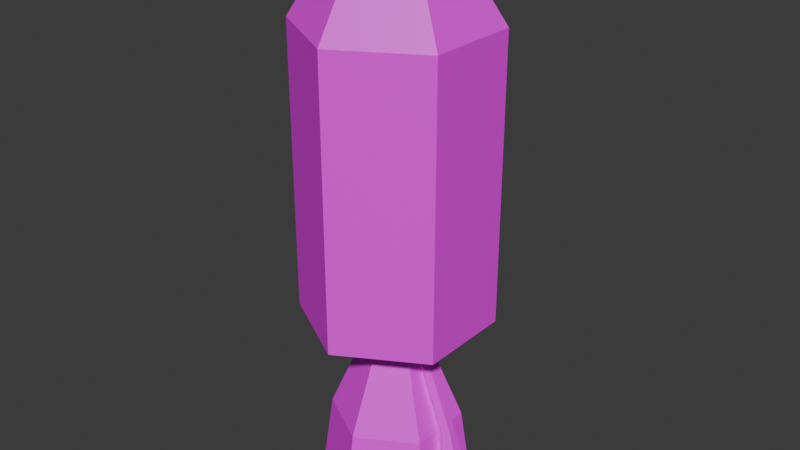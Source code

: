 # Source: medium_fuel_tank.blend  (saved by Blender 4.4.32; exported with 4.5.12 LTS)
import bpy
from mathutils import Matrix  # noqa: F401  (used for matrix-valued properties, if any)

bpy.ops.wm.read_factory_settings(use_empty=True)
scene = bpy.context.scene
scene.name = 'Scene'

# ---- collections
col_collection = bpy.data.collections.new('Collection'); scene.collection.children.link(col_collection)

# ---- images (referenced by path relative to the original .blend; pixels are not part of the script)
import os
ASSET_DIR = os.environ.get("B2B_ASSET_DIR", "")  # directory of the original .blend (textures are referenced by path, not embedded)
HERE = os.path.dirname(os.path.abspath(__file__))  # packed textures are extracted next to this script under _unpacked/

def load_image(name, relpath, width, height, colorspace="sRGB"):
    """Load a texture the original file referenced (path relative to the .blend, or extracted next to this script)."""
    p = next((c for c in (os.path.join(HERE, relpath), os.path.join(ASSET_DIR, relpath)) if relpath and os.path.exists(c)), "")
    if p:
        img = bpy.data.images.load(p, check_existing=True)
        img.name = name
    else:  # same state as the original file: an image datablock whose file is absent (Cycles renders it pink)
        img = bpy.data.images.new(name, width, height)
        img.source = "FILE"
        img.filepath = "//" + (relpath or name)
    img.colorspace_settings.name = colorspace
    return img
img_medium_engine_png_001 = load_image('medium_engine.png.001', 'medium_engine.png', 1024, 1024, 'sRGB')
img_medium_fuel_tank_png = load_image('medium_fuel_tank.png', 'medium_fuel_tank.png', 1024, 1024, 'sRGB')
img_command_module_png = load_image('command_module.png', 'command_module.png', 1024, 1024, 'sRGB')

# ---- materials (node trees are filled in below, after node groups)
mat_medium_engine = bpy.data.materials.new('medium_engine')
mat_medium_engine.roughness = 0.5
mat_tank = bpy.data.materials.new('tank')
mat_command_module = bpy.data.materials.new('command_module')

# ---- material node trees
mat_medium_engine.use_nodes = True; mat_medium_engine.node_tree.nodes.clear()
_N = mat_medium_engine.node_tree.nodes; _L = mat_medium_engine.node_tree.links
n0 = _N.new('ShaderNodeBsdfPrincipled'); n0.name = 'Principled BSDF'; n0.location = (0, 300)
n0.inputs[27].default_value = (0.0, 0.0, 0.0, 1.0)
n0.inputs[28].default_value = 1.0
n1 = _N.new('ShaderNodeOutputMaterial'); n1.name = 'Material Output'; n1.location = (280, 300)
n2 = _N.new('ShaderNodeTexImage'); n2.name = 'Image Texture'; n2.location = (-480, 300)
n2.image = img_medium_engine_png_001
n2.interpolation = 'Closest'
_L.new(n0.outputs[0], n1.inputs[0])
_L.new(n2.outputs[0], n0.inputs[0])
n1.is_active_output = True
mat_tank.use_nodes = True; mat_tank.node_tree.nodes.clear()
_N = mat_tank.node_tree.nodes; _L = mat_tank.node_tree.links
n0 = _N.new('ShaderNodeBsdfPrincipled'); n0.name = 'Principled BSDF'; n0.location = (10, 300)
n1 = _N.new('ShaderNodeOutputMaterial'); n1.name = 'Material Output'; n1.location = (300, 300)
n2 = _N.new('ShaderNodeTexImage'); n2.name = 'Image Texture'; n2.location = (-280, 280)
n2.image = img_medium_fuel_tank_png
n2.interpolation = 'Closest'
_L.new(n0.outputs[0], n1.inputs[0])
_L.new(n2.outputs[0], n0.inputs[0])
n1.is_active_output = True
mat_command_module.use_nodes = True; mat_command_module.node_tree.nodes.clear()
_N = mat_command_module.node_tree.nodes; _L = mat_command_module.node_tree.links
n0 = _N.new('ShaderNodeBsdfPrincipled'); n0.name = 'Principled BSDF'; n0.location = (10, 300)
n1 = _N.new('ShaderNodeOutputMaterial'); n1.name = 'Material Output'; n1.location = (300, 300)
n2 = _N.new('ShaderNodeTexImage'); n2.name = 'Image Texture'; n2.location = (-280, 280)
n2.image = img_command_module_png
n2.interpolation = 'Closest'
_L.new(n0.outputs[0], n1.inputs[0])
_L.new(n2.outputs[0], n0.inputs[0])
n1.is_active_output = True

# ---- world
world_world = bpy.data.worlds.new('World'); scene.world = world_world
world_world.use_nodes = True; world_world.node_tree.nodes.clear()
_N = world_world.node_tree.nodes; _L = world_world.node_tree.links
n0 = _N.new('ShaderNodeOutputWorld'); n0.name = 'World Output'; n0.location = (300, 300)
n1 = _N.new('ShaderNodeBackground'); n1.name = 'Background'; n1.location = (10, 300)
n1.inputs[0].default_value = (0.05088, 0.05088, 0.05088, 1.0)
_L.new(n1.outputs[0], n0.inputs[0])
n0.is_active_output = True
world_world.color = (0.05088, 0.05088, 0.05088)
world_world.sun_shadow_jitter_overblur = 0.0

# ---- meshes
me_cylinder = bpy.data.meshes.new('Cylinder')
me_cylinder.from_pydata([(0.0, 0.0, -0.8075), (0.0, 0.8449, -0.688), (0.6993, 0.0, -0.4037), (0.5958, 0.8449, -0.344), (0.6993, 0.0, 0.4037), (0.5958, 0.8449, 0.344), (0.0, 0.0, 0.8075), (0.0, 0.8449, 0.688), (-0.6993, 0.0, 0.4037), (-0.5958, 0.8449, 0.344), (-0.6993, 0.0, -0.4037), (-0.5958, 0.8449, -0.344), (0.0, 1.795, -0.2862), (0.2479, 1.795, -0.1431), (0.2479, 1.795, 0.1431), (0.0, 1.795, 0.2862), (-0.2479, 1.795, 0.1431), (-0.2479, 1.795, -0.1431), (0.0, 2.0, -0.2862), (0.2479, 2.0, -0.1431), (0.2479, 2.0, 0.1431), (0.0, 2.0, 0.2862), (-0.2479, 2.0, 0.1431), (-0.2479, 2.0, -0.1431), (0.3708, 2.0, -0.03349), (0.3128, 2.0, -0.06697), (0.3067, 1.805, -0.06748), (0.3024, 1.922, -0.06697), (0.3645, 1.807, -0.03374), (0.3604, 1.922, -0.03349), (0.3645, 1.807, 0.03374), (0.3604, 1.922, 0.03349), (0.3067, 1.805, 0.06748), (0.3024, 1.922, 0.06697), (0.2401, 1.791, 0.03374), (0.2444, 1.922, 0.03349), (0.2401, 1.791, -0.03374), (0.2444, 1.922, -0.03349), (0.3708, 2.0, 0.03349), (0.3128, 2.0, 0.06697), (0.2548, 2.0, 0.03349), (0.2548, 2.0, -0.03349), (0.6723, 0.8639, -0.08141), (0.7412, 0.8787, -0.0407), (0.7412, 0.8787, 0.0407), (0.6723, 0.8639, 0.08141), (0.6034, 0.849, 0.0407), (0.6034, 0.849, -0.0407), (0.7499, 0.4786, -0.1401), (0.8586, 0.4938, -0.07007), (0.8586, 0.4938, 0.07007), (0.7499, 0.4786, 0.1401), (0.6322, 0.4797, 0.07007), (0.6322, 0.4797, -0.07007), (0.8215, 0.0082, -0.1593), (0.9664, 0.009217, -0.07967), (0.9664, 0.009217, 0.07967), (0.8215, 0.0082, 0.1593), (0.6836, 0.002739, 0.07967), (0.6836, 0.002739, -0.07967)], [], [(0, 1, 3, 2), (2, 3, 5, 4), (4, 5, 7, 6), (6, 7, 9, 8), (9, 7, 15, 16), (8, 9, 11, 10), (10, 11, 1, 0), (0, 2, 4, 6, 8, 10), (17, 16, 22, 23), (5, 3, 13, 14), (11, 9, 16, 17), (3, 1, 12, 13), (7, 5, 14, 15), (1, 11, 17, 12), (19, 18, 23, 22, 21, 20), (15, 14, 20, 21), (13, 12, 18, 19), (12, 17, 23, 18), (16, 15, 21, 22), (14, 13, 19, 20), (30, 32, 45, 44), (35, 33, 39, 40), (26, 27, 29, 28), (32, 34, 46, 45), (33, 31, 38, 39), (28, 29, 31, 30), (26, 28, 43, 42), (29, 27, 25, 24), (30, 31, 33, 32), (44, 45, 51, 50), (27, 37, 41, 25), (32, 33, 35, 34), (31, 29, 24, 38), (24, 25, 41, 40, 39, 38), (34, 35, 37, 36), (28, 30, 44, 43), (37, 35, 40, 41), (36, 37, 27, 26), (34, 36, 47, 46), (36, 26, 42, 47), (49, 50, 56, 55), (42, 43, 49, 48), (47, 42, 48, 53), (45, 46, 52, 51), (43, 44, 50, 49), (46, 47, 53, 52), (54, 55, 56, 57, 58, 59), (52, 53, 59, 58), (50, 51, 57, 56), (48, 49, 55, 54), (53, 48, 54, 59), (51, 52, 58, 57)])
me_cylinder.polygons.foreach_set('use_smooth', [True] * 52)
_k = set([(0, 1), (0, 2), (0, 10), (1, 3), (1, 11), (1, 12), (2, 3), (2, 4), (3, 5), (3, 13), (4, 5), (4, 6), (5, 7), (5, 14), (6, 7), (6, 8), (7, 9), (7, 15), (8, 9), (8, 10), (9, 11), (9, 16), (10, 11), (11, 17), (12, 13), (12, 17), (12, 18), (13, 14), (13, 19), (14, 15), (14, 20), (15, 16), (15, 21), (16, 17), (16, 22), (17, 23), (18, 19), (18, 23), (19, 20), (20, 21), (21, 22), (22, 23), (24, 25), (24, 29), (24, 38), (25, 27), (25, 41), (26, 27), (26, 28), (26, 36), (26, 42), (27, 29), (27, 37), (28, 29), (28, 30), (28, 43), (29, 31), (30, 31), (30, 32), (30, 44), (31, 33), (31, 38), (32, 33), (32, 34), (32, 45), (33, 35), (33, 39), (34, 35), (34, 36), (34, 46), (35, 37), (35, 40), (36, 37), (36, 47), (37, 41), (38, 39), (39, 40), (40, 41), (42, 43), (42, 47), (42, 48), (43, 44), (43, 49), (44, 45), (44, 50), (45, 46), (45, 51), (46, 47), (46, 52), (47, 53), (48, 49), (48, 53), (48, 54), (49, 50), (49, 55), (50, 51), (50, 56), (51, 52), (51, 57), (52, 53), (52, 58), (53, 59), (54, 55), (54, 59), (55, 56), (56, 57), (57, 58), (58, 59)])
me_cylinder.attributes.new('sharp_edge', 'BOOLEAN', 'EDGE').data.foreach_set('value', [ (min(e.vertices), max(e.vertices)) in _k for e in me_cylinder.edges])
_uv = me_cylinder.uv_layers.new(name='UVMap')
_uv.uv.foreach_set('vector', [0.9709, 0.3098, 0.8607, 0.5911, 0.6804, 0.5911, 0.7354, 0.3098, 0.7354, 0.3098, 0.6804, 0.5911, 0.3196, 0.5911, 0.2646, 0.3098, 0.2646, 0.3098, 0.3196, 0.5911, 0.1393, 0.5911, 0.02912, 0.3098, 0.02912, 0.3098, 0.1393, 0.5911, 0.3196, 0.5911, 0.2646, 0.3098, 0.3196, 0.5911, 0.1393, 0.5911, 0.3631, 0.8917, 0.4316, 0.8917, 0.2646, 0.3098, 0.3196, 0.5911, 0.6804, 0.5911, 0.7354, 0.3098, 0.7354, 0.3098, 0.6804, 0.5911, 0.8607, 0.5911, 0.9709, 0.3098, 0.2334, 0.3009, 0.4111, 0.2221, 0.4111, 0.08363, 0.2334, 0.004837, 0.05567, 0.08363, 0.05567, 0.2221, 0.5684, 0.8917, 0.4316, 0.8917, 0.4316, 1.001, 0.5684, 1.001, 0.3196, 0.5911, 0.6804, 0.5911, 0.5684, 0.8917, 0.4316, 0.8917, 0.6804, 0.5911, 0.3196, 0.5911, 0.4316, 0.8917, 0.5684, 0.8917, 0.6804, 0.5911, 0.8607, 0.5911, 0.6369, 0.8917, 0.5684, 0.8917, 0.1393, 0.5911, 0.3196, 0.5911, 0.4316, 0.8917, 0.3631, 0.8917, 0.8607, 0.5911, 0.6804, 0.5911, 0.5684, 0.8917, 0.6369, 0.8917, 0.5221, 0.0201, 0.5519, 0.03207, 0.5519, 0.05602, 0.5221, 0.06799, 0.4923, 0.05602, 0.4923, 0.03207, 0.3631, 0.8917, 0.4316, 0.8917, 0.4316, 1.001, 0.3631, 1.001, 0.346, 0.8903, 0.4768, 0.8903, 0.4768, 0.9972, 0.346, 0.9972, 0.4768, 0.8903, 0.6076, 0.8903, 0.6076, 0.9972, 0.4768, 0.9972, 0.4316, 0.8917, 0.3631, 0.8917, 0.3631, 1.001, 0.4316, 1.001, 0.4316, 0.8917, 0.5684, 0.8917, 0.5684, 1.001, 0.4316, 1.001, 0.5993, 0.1654, 0.5976, 0.1512, 0.7367, 0.154, 0.7361, 0.1709, 0.5631, 0.1382, 0.5636, 0.1512, 0.518, 0.1518, 0.5181, 0.1395, 0.5935, 0.194, 0.5607, 0.1909, 0.5626, 0.178, 0.598, 0.1802, 0.5976, 0.1512, 0.5984, 0.1361, 0.736, 0.1368, 0.7367, 0.154, 0.5636, 0.1512, 0.5636, 0.1645, 0.5174, 0.164, 0.518, 0.1518, 0.598, 0.1802, 0.5626, 0.178, 0.5636, 0.1645, 0.5993, 0.1654, 0.5935, 0.194, 0.598, 0.1802, 0.734, 0.1876, 0.7304, 0.2043, 0.5626, 0.178, 0.5607, 0.1909, 0.5166, 0.188, 0.5169, 0.176, 0.5993, 0.1654, 0.5636, 0.1645, 0.5636, 0.1512, 0.5976, 0.1512, 0.7361, 0.1709, 0.7367, 0.154, 0.8379, 0.152, 0.8367, 0.1789, 0.5607, 0.1909, 0.5584, 0.2031, 0.5158, 0.1999, 0.5166, 0.188, 0.5976, 0.1512, 0.5636, 0.1512, 0.5631, 0.1382, 0.5984, 0.1361, 0.5636, 0.1645, 0.5626, 0.178, 0.5169, 0.176, 0.5174, 0.164, 0.7043, 0.02118, 0.7471, 0.05699, 0.7043, 0.09281, 0.6189, 0.09281, 0.5762, 0.05699, 0.6189, 0.02118, 0.5984, 0.1361, 0.5631, 0.1382, 0.5619, 0.1254, 0.598, 0.1229, 0.598, 0.1802, 0.5993, 0.1654, 0.7361, 0.1709, 0.734, 0.1876, 0.5619, 0.1254, 0.5631, 0.1382, 0.5181, 0.1395, 0.517, 0.1271, 0.5912, 0.2089, 0.5584, 0.2031, 0.5607, 0.1909, 0.5935, 0.194, 0.5984, 0.1361, 0.598, 0.1229, 0.7347, 0.1197, 0.736, 0.1368, 0.5912, 0.2089, 0.5935, 0.194, 0.7304, 0.2043, 0.7256, 0.2208, 0.8325, 0.2078, 0.8367, 0.1789, 0.9855, 0.1867, 0.9808, 0.22, 0.7304, 0.2043, 0.734, 0.1876, 0.8325, 0.2078, 0.8259, 0.2345, 0.7256, 0.2208, 0.7304, 0.2043, 0.8259, 0.2345, 0.8111, 0.2611, 0.7367, 0.154, 0.736, 0.1368, 0.8311, 0.1241, 0.8379, 0.152, 0.734, 0.1876, 0.7361, 0.1709, 0.8367, 0.1789, 0.8325, 0.2078, 0.736, 0.1368, 0.7347, 0.1197, 0.8266, 0.09508, 0.8311, 0.1241, 0.4381, 0.1457, 0.34, 0.03534, 0.1436, 0.03534, 0.04536, 0.1457, 0.1436, 0.256, 0.34, 0.256, 0.8311, 0.1241, 0.8266, 0.09508, 0.9714, 0.08541, 0.9749, 0.1189, 0.8367, 0.1789, 0.8379, 0.152, 0.9805, 0.1521, 0.9855, 0.1867, 0.8259, 0.2345, 0.8325, 0.2078, 0.9808, 0.22, 0.9663, 0.2532, 0.8111, 0.2611, 0.8259, 0.2345, 0.9663, 0.2532, 0.9517, 0.2851, 0.8379, 0.152, 0.8311, 0.1241, 0.9749, 0.1189, 0.9805, 0.1521])
me_cylinder.materials.append(mat_medium_engine)
me_cylinder.update()
me_cylinder.normals_split_custom_set([tuple(v) for v in zip(*[iter([0.4963, 0.1215, -0.8596, 0.4963, 0.1215, -0.8596, 0.4963, 0.1215, -0.8596, 0.4963, 0.1215, -0.8596, 0.9926, 0.1215, 0.0, 0.9926, 0.1215, 0.0, 0.9926, 0.1215, 0.0, 0.9926, 0.1215, 0.0, 0.4963, 0.1215, 0.8596, 0.4963, 0.1215, 0.8596, 0.4963, 0.1215, 0.8596, 0.4963, 0.1215, 0.8596, -0.4963, 0.1215, 0.8596, -0.4963, 0.1215, 0.8596, -0.4963, 0.1215, 0.8596, -0.4963, 0.1215, 0.8596, -0.4695, 0.3439, 0.8132, -0.4695, 0.3439, 0.8132, -0.4695, 0.3439, 0.8132, -0.4695, 0.3439, 0.8132, -0.9926, 0.1215, 0.0, -0.9926, 0.1215, 0.0, -0.9926, 0.1215, 0.0, -0.9926, 0.1215, 0.0, -0.4963, 0.1215, -0.8596, -0.4963, 0.1215, -0.8596, -0.4963, 0.1215, -0.8596, -0.4963, 0.1215, -0.8596, 0.0, -1.0, 0.0, 0.0, -1.0, 0.0, 0.0, -1.0, 0.0, 0.0, -1.0, 0.0, 0.0, -1.0, 0.0, 0.0, -1.0, 0.0, -1.0, 0.0, 0.0, -1.0, 0.0, 0.0, -1.0, 0.0, 0.0, -1.0, 0.0, 0.0, 0.939, 0.3439, 0.0, 0.939, 0.3439, 0.0, 0.939, 0.3439, 0.0, 0.939, 0.3439, 0.0, -0.939, 0.3439, 0.0, -0.939, 0.3439, 0.0, -0.939, 0.3439, 0.0, -0.939, 0.3439, 0.0, 0.4695, 0.3439, -0.8132, 0.4695, 0.3439, -0.8132, 0.4695, 0.3439, -0.8132, 0.4695, 0.3439, -0.8132, 0.4695, 0.3439, 0.8132, 0.4695, 0.3439, 0.8132, 0.4695, 0.3439, 0.8132, 0.4695, 0.3439, 0.8132, -0.4695, 0.3439, -0.8132, -0.4695, 0.3439, -0.8132, -0.4695, 0.3439, -0.8132, -0.4695, 0.3439, -0.8132, 0.0, 1.0, 0.0, 0.0, 1.0, 0.0, 0.0, 1.0, 0.0, 0.0, 1.0, 0.0, 0.0, 1.0, 0.0, 0.0, 1.0, 0.0, 0.5, 0.0, 0.866, 0.5, 0.0, 0.866, 0.5, 0.0, 0.866, 0.5, 0.0, 0.866, 0.5, -2.125e-06, -0.866, 0.5, -2.125e-06, -0.866, 0.5, -2.125e-06, -0.866, 0.5, -2.125e-06, -0.866, -0.5, -2.125e-06, -0.866, -0.5, -2.125e-06, -0.866, -0.5, -2.125e-06, -0.866, -0.5, -2.125e-06, -0.866, -0.5, 0.0, 0.866, -0.5, 0.0, 0.866, -0.5, 0.0, 0.866, -0.5, 0.0, 0.866, 1.0, 0.0, 0.0, 1.0, 0.0, 0.0, 1.0, 0.0, 0.0, 1.0, 0.0, 0.0, 0.4767, 0.1989, 0.8563, 0.4767, 0.1989, 0.8563, 0.4767, 0.1989, 0.8563, 0.4767, 0.1989, 0.8563, -0.4989, 0.06644, 0.8641, -0.4989, 0.06644, 0.8641, -0.4989, 0.06644, 0.8641, -0.4989, 0.06644, 0.8641, 0.5017, 0.02078, -0.8648, 0.5017, 0.02078, -0.8648, 0.5017, 0.02078, -0.8648, 0.5017, 0.02078, -0.8648, -0.4479, -0.1637, 0.879, -0.4479, -0.1637, 0.879, -0.4479, -0.1637, 0.879, -0.4479, -0.1637, 0.879, 0.4989, -0.06644, 0.8641, 0.4989, -0.06644, 0.8641, 0.4989, -0.06644, 0.8641, 0.4989, -0.06644, 0.8641, 0.9994, 0.03523, 0.0, 0.9994, 0.03523, 0.0, 0.9994, 0.03523, 0.0, 0.9994, 0.03523, 0.0, 0.4767, 0.1989, -0.8563, 0.4767, 0.1989, -0.8563, 0.4767, 0.1989, -0.8563, 0.4767, 0.1989, -0.8563, 0.4989, -0.06644, -0.8641, 0.4989, -0.06644, -0.8641, 0.4989, -0.06644, -0.8641, 0.4989, -0.06644, -0.8641, 0.5017, 0.02078, 0.8648, 0.5017, 0.02078, 0.8648, 0.5017, 0.02078, 0.8648, 0.5017, 0.02078, 0.8648, 0.4891, 0.2203, 0.8439, 0.4891, 0.2203, 0.8439, 0.4891, 0.2203, 0.8439, 0.4891, 0.2203, 0.8439, -0.4989, 0.06644, -0.8641, -0.4989, 0.06644, -0.8641, -0.4989, 0.06644, -0.8641, -0.4989, 0.06644, -0.8641, -0.4751, 0.002834, 0.8799, -0.4751, 0.002834, 0.8799, -0.4751, 0.002834, 0.8799, -0.4751, 0.002834, 0.8799, 0.9912, -0.132, 0.0, 0.9912, -0.132, 0.0, 0.9912, -0.132, 0.0, 0.9912, -0.132, 0.0, 0.0, 1.0, 0.0, 0.0, 1.0, 0.0, 0.0, 1.0, 0.0, 0.0, 1.0, 0.0, 0.0, 1.0, 0.0, 0.0, 1.0, 0.0, -0.9995, 0.03298, 0.0, -0.9995, 0.03298, 0.0, -0.9995, 0.03298, 0.0, -0.9995, 0.03298, 0.0, 0.9265, 0.3762, 0.0, 0.9265, 0.3762, 0.0, 0.9265, 0.3762, 0.0, 0.9265, 0.3762, 0.0, -0.9912, 0.132, 0.0, -0.9912, 0.132, 0.0, -0.9912, 0.132, 0.0, -0.9912, 0.132, 0.0, -0.4751, 0.002827, -0.8799, -0.4751, 0.002827, -0.8799, -0.4751, 0.002827, -0.8799, -0.4751, 0.002827, -0.8799, -0.933, -0.3599, 0.0, -0.933, -0.3599, 0.0, -0.933, -0.3599, 0.0, -0.933, -0.3599, 0.0, -0.4479, -0.1637, -0.879, -0.4479, -0.1637, -0.879, -0.4479, -0.1637, -0.879, -0.4479, -0.1637, -0.879, 0.9761, 0.2173, 0.0, 0.9761, 0.2173, 0.0, 0.9761, 0.2173, 0.0, 0.9761, 0.2173, 0.0, 0.4891, 0.2203, -0.8439, 0.4891, 0.2203, -0.8439, 0.4891, 0.2203, -0.8439, 0.4891, 0.2203, -0.8439, -0.5117, 0.02811, -0.8587, -0.5117, 0.02811, -0.8587, -0.5117, 0.02811, -0.8587, -0.5117, 0.02811, -0.8587, -0.5117, 0.02811, 0.8587, -0.5117, 0.02811, 0.8587, -0.5117, 0.02811, 0.8587, -0.5117, 0.02811, 0.8587, 0.9565, 0.2916, 0.0, 0.9565, 0.2916, 0.0, 0.9565, 0.2916, 0.0, 0.9565, 0.2916, 0.0, -0.997, -0.07769, 0.0, -0.997, -0.07769, 0.0, -0.997, -0.07769, 0.0, -0.997, -0.07769, 0.0, 0.0229, -0.9997, 0.0, 0.0229, -0.9997, 0.0, 0.0229, -0.9997, 0.0, 0.0229, -0.9997, 0.0, 0.0229, -0.9997, 0.0, 0.0229, -0.9997, 0.0, -0.9942, -0.1072, 0.0, -0.9942, -0.1072, 0.0, -0.9942, -0.1072, 0.0, -0.9942, -0.1072, 0.0, 0.4991, 0.1197, 0.8583, 0.4991, 0.1197, 0.8583, 0.4991, 0.1197, 0.8583, 0.4991, 0.1197, 0.8583, 0.4991, 0.1197, -0.8583, 0.4991, 0.1197, -0.8583, 0.4991, 0.1197, -0.8583, 0.4991, 0.1197, -0.8583, -0.5045, -0.03925, -0.8625, -0.5045, -0.03925, -0.8625, -0.5045, -0.03925, -0.8625, -0.5045, -0.03925, -0.8625, -0.5045, -0.03925, 0.8625, -0.5045, -0.03925, 0.8625, -0.5045, -0.03925, 0.8625, -0.5045, -0.03925, 0.8625])] * 3)])
me_cylinder_002 = bpy.data.meshes.new('Cylinder.002')
me_cylinder_002.from_pydata([(0.0, 1.0, 0.0), (0.0, 1.0, 2.0), (0.866, 0.5, 0.0), (0.866, 0.5, 2.0), (0.866, -0.5, 0.0), (0.866, -0.5, 2.0), (0.0, -1.0, 0.0), (0.0, -1.0, 2.0), (-0.866, -0.5, 0.0), (-0.866, -0.5, 2.0), (-0.866, 0.5, 0.0), (-0.866, 0.5, 2.0)], [], [(0, 1, 3, 2), (2, 3, 5, 4), (4, 5, 7, 6), (6, 7, 9, 8), (3, 1, 11, 9, 7, 5), (8, 9, 11, 10), (10, 11, 1, 0), (0, 2, 4, 6, 8, 10)])
_uv = me_cylinder_002.uv_layers.new(name='UVMap')
_uv.uv.foreach_set('vector', [0.8281, 0.3906, 0.8281, 0.9688, 0.6406, 0.9688, 0.6406, 0.3906, 0.6406, 0.3906, 0.6406, 0.9688, 0.2969, 0.9688, 0.2969, 0.3906, 0.2969, 0.3906, 0.2969, 0.9688, 0.1094, 0.9688, 0.1094, 0.3906, 0.1094, 0.3906, 0.1094, 0.9688, 0.2969, 0.9688, 0.2969, 0.3906, 0.8125, 0.01562, 0.9062, 0.1719, 0.8125, 0.3281, 0.625, 0.3281, 0.5312, 0.1719, 0.625, 0.01562, 0.2969, 0.3906, 0.2969, 0.9688, 0.6406, 0.9688, 0.6406, 0.3906, 0.6406, 0.3906, 0.6406, 0.9688, 0.8281, 0.9688, 0.8281, 0.3906, 0.4688, 0.1719, 0.375, 0.01562, 0.1875, 0.01562, 0.09375, 0.1719, 0.1875, 0.3281, 0.375, 0.3281])
me_cylinder_002.materials.append(mat_tank)
me_cylinder_002.use_paint_bone_selection = False
me_cylinder_002.use_paint_mask = True
me_cylinder_002.update()
me_cylinder_003 = bpy.data.meshes.new('Cylinder.003')
me_cylinder_003.from_pydata([(0.0, 1.0, 0.0), (0.0, 0.3577, 2.0), (0.866, 0.5, 0.0), (0.3098, 0.1788, 2.0), (0.866, -0.5, 0.0), (0.3098, -0.1788, 2.0), (0.0, -1.0, 0.0), (0.0, -0.3577, 2.0), (-0.866, -0.5, 0.0), (-0.3098, -0.1788, 2.0), (-0.866, 0.5, 0.0), (-0.3098, 0.1788, 2.0), (0.0, 1.0, 1.0), (0.866, 0.5, 1.0), (0.866, -0.5, 1.0), (0.0, -1.0, 1.0), (-0.866, -0.5, 1.0), (-0.866, 0.5, 1.0)], [], [(12, 1, 3, 13), (13, 3, 5, 14), (14, 5, 7, 15), (15, 7, 9, 16), (3, 1, 11, 9, 7, 5), (16, 9, 11, 17), (17, 11, 1, 12), (0, 2, 4, 6, 8, 10), (10, 17, 12, 0), (8, 16, 17, 10), (6, 15, 16, 8), (4, 14, 15, 6), (2, 13, 14, 4), (0, 12, 13, 2)])
me_cylinder_003.polygons.foreach_set('material_index', [1, 1, 1, 1, 1, 1, 1, 1, 1, 1, 1, 1, 1, 1])
_uv = me_cylinder_003.uv_layers.new(name='UVMap')
_uv.uv.foreach_set('vector', [0.3594, 0.6719, 0.3594, 0.9844, 0.4531, 0.9844, 0.6406, 0.6719, 0.625, 0.9844, 0.7188, 0.6719, 0.8281, 0.6719, 0.9219, 0.9844, 0.6406, 0.6719, 0.4531, 0.9844, 0.3594, 0.9844, 0.3594, 0.6719, 0.3594, 0.6719, 0.3594, 0.9844, 0.2656, 0.9844, 0.09375, 0.6719, 0.8125, 0.01562, 0.9062, 0.1719, 0.8125, 0.3281, 0.625, 0.3281, 0.5312, 0.1719, 0.625, 0.01562, 0.9219, 0.9844, 0.8281, 0.6719, 0.7188, 0.6719, 0.625, 0.9844, 0.09375, 0.6719, 0.2656, 0.9844, 0.3594, 0.9844, 0.3594, 0.6719, 0.4688, 0.1719, 0.375, 0.01562, 0.1875, 0.01562, 0.09375, 0.1719, 0.1875, 0.3281, 0.375, 0.3281, 0.625, 0.3438, 0.625, 0.6406, 0.8125, 0.6406, 0.8125, 0.3438, 0.2969, 0.3438, 0.2969, 0.6406, 0.625, 0.6406, 0.625, 0.3438, 0.09375, 0.3438, 0.09375, 0.6406, 0.2969, 0.6406, 0.2969, 0.3438, 0.2969, 0.3438, 0.2969, 0.6406, 0.09375, 0.6406, 0.09375, 0.3438, 0.625, 0.3438, 0.625, 0.6406, 0.2969, 0.6406, 0.2969, 0.3438, 0.8125, 0.3438, 0.8125, 0.6406, 0.625, 0.6406, 0.625, 0.3438])
me_cylinder_003.materials.append(mat_tank)
me_cylinder_003.materials.append(mat_command_module)
me_cylinder_003.use_paint_bone_selection = False
me_cylinder_003.use_paint_mask = True
me_cylinder_003.update()

# ---- objects
ob_cylinder = bpy.data.objects.new('Cylinder', me_cylinder)
ob_cylinder_001 = bpy.data.objects.new('Cylinder.001', me_cylinder_002)
ob_cylinder_002 = bpy.data.objects.new('Cylinder.002', me_cylinder_003)

# ---- transforms, parenting, visibility, modifiers, constraints
ob_cylinder.location = (0.0, 0.0, -4.0)
ob_cylinder.rotation_euler = (1.571, -0.0, 0.0)
ob_cylinder_001.location = (0.0, 0.0, -2.0)
ob_cylinder_002.location = (0.0, 0.0, 0.0)

# ---- collection membership
col_collection.objects.link(ob_cylinder)
col_collection.objects.link(ob_cylinder_001)
col_collection.objects.link(ob_cylinder_002)

# ---- scene / render settings (as saved in the file)
scene.frame_start = 1; scene.frame_end = 250; scene.frame_set(1)
scene.render.engine = 'BLENDER_EEVEE_NEXT'
bpy.context.view_layer.update()

# ---- added for rendering (the .blend has no active camera and no usable light): camera, sun
cam_auto = bpy.data.cameras.new('AutoCamera')
cam_auto.lens = 50.0
cam_auto.sensor_width = 36.0
cam_auto.clip_end = 1000.0
ob_auto_camera = bpy.data.objects.new('AutoCamera', cam_auto)
scene.collection.objects.link(ob_auto_camera)
ob_auto_camera.location = (6.1425, -7.31076, 3.87384)
ob_auto_camera.rotation_euler = (1.09748, -7.21219e-08, 0.694738)
scene.camera = ob_auto_camera
light_auto_sun = bpy.data.lights.new('AutoSun', 'SUN')
light_auto_sun.energy = 3.0
light_auto_sun.angle = 0.0523599
ob_auto_sun = bpy.data.objects.new('AutoSun', light_auto_sun)
scene.collection.objects.link(ob_auto_sun)
ob_auto_sun.rotation_euler = (0.872665, 0.174533, 0.523599)
bpy.context.view_layer.update()
